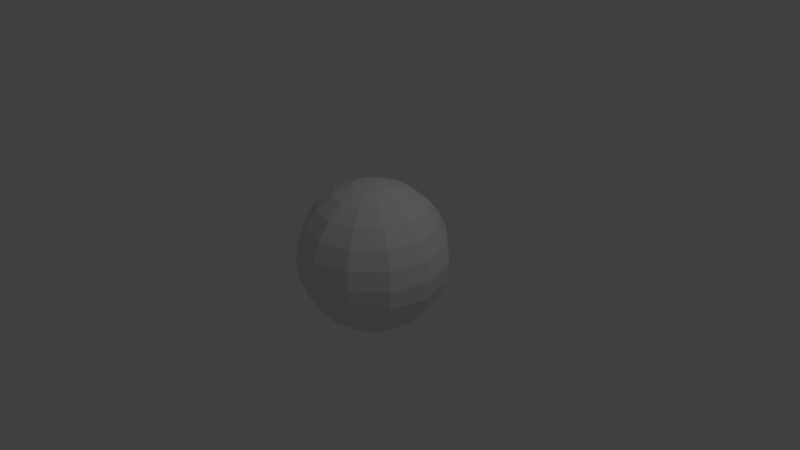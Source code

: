 # Source: skySphere_2.blend  (saved by Blender 2.66.0; exported with 4.5.12 LTS)
import bpy
from mathutils import Matrix  # noqa: F401  (used for matrix-valued properties, if any)

bpy.ops.wm.read_factory_settings(use_empty=True)
scene = bpy.context.scene
scene.name = 'Scene'

# ---- collections
col_collection_1 = bpy.data.collections.new('Collection 1'); scene.collection.children.link(col_collection_1)

# ---- world
world_world = bpy.data.worlds.new('World'); scene.world = world_world
world_world.color = (0.05088, 0.05088, 0.05088)
world_world.use_sun_shadow = False
world_world.sun_shadow_jitter_overblur = 0.0
world_world.cycles.sampling_method = 'MANUAL'
world_world.cycles.sample_map_resolution = 256

# ---- cameras
cam_camera = bpy.data.cameras.new('Camera')
cam_camera.clip_end = 100.0
cam_camera.lens = 35.0
cam_camera.sensor_width = 32.0
cam_camera.sensor_height = 18.0
cam_camera.ortho_scale = 7.314
cam_camera.dof.focus_distance = 0.0
cam_camera.dof.aperture_fstop = 128.0

# ---- lights
light_lamp = bpy.data.lights.new('Lamp', 'POINT')
light_lamp.transmission_factor = 0.0
light_lamp.cutoff_distance = 30.0
light_lamp.energy = 100.0
light_lamp.shadow_buffer_clip_start = 1.001
light_lamp.shadow_soft_size = 0.1
light_lamp.shadow_maximum_resolution = 0.006
light_lamp.use_absolute_resolution = True
light_lamp.cycles.use_multiple_importance_sampling = False

# ---- meshes
me_sphere = bpy.data.meshes.new('Sphere')
me_sphere.from_pydata([(-0.2588, 0.0, 0.9659), (-0.5, 0.0, 0.866), (-0.7071, 0.0, 0.7071), (-0.866, 0.0, 0.5), (-0.9659, 0.0, 0.2588), (-1.0, 0.0, 7.55e-08), (-0.9659, 0.0, -0.2588), (-0.866, 0.0, -0.5), (-0.7071, 0.0, -0.7071), (-0.5, 0.0, -0.866), (-0.2241, 0.1294, 0.9659), (-0.433, 0.25, 0.866), (-0.6124, 0.3536, 0.7071), (-0.75, 0.433, 0.5), (-0.8365, 0.483, 0.2588), (-0.866, 0.5, 1.192e-07), (-0.8365, 0.483, -0.2588), (-0.75, 0.433, -0.5), (-0.6124, 0.3536, -0.7071), (-0.433, 0.25, -0.866), (-0.2241, 0.1294, -0.9659), (-3.894e-07, 0.0, -1.0), (-0.1294, 0.2241, 0.9659), (-0.25, 0.433, 0.866), (-0.3536, 0.6124, 0.7071), (-0.433, 0.75, 0.5), (-0.483, 0.8365, 0.2588), (-0.5, 0.866, 1.192e-07), (-0.483, 0.8365, -0.2588), (-0.433, 0.75, -0.5), (-0.3536, 0.6124, -0.7071), (-0.25, 0.433, -0.866), (-0.1294, 0.2241, -0.9659), (-3.82e-07, 0.2588, 0.9659), (-3.745e-07, 0.5, 0.866), (-3.894e-07, 0.7071, 0.7071), (-3.596e-07, 0.866, 0.5), (-3.596e-07, 0.9659, 0.2588), (-3.894e-07, 1.0, 1.192e-07), (-3.894e-07, 0.9659, -0.2588), (-3.596e-07, 0.866, -0.5), (-3.596e-07, 0.7071, -0.7071), (-3.745e-07, 0.5, -0.866), (-3.894e-07, 0.2588, -0.9659), (-5.841e-07, -3.372e-07, 1.0), (0.1294, 0.2241, 0.9659), (0.25, 0.433, 0.866), (0.3536, 0.6124, 0.7071), (0.433, 0.75, 0.5), (0.483, 0.8365, 0.2588), (0.5, 0.866, 1.192e-07), (0.483, 0.8365, -0.2588), (0.433, 0.75, -0.5), (0.3536, 0.6124, -0.7071), (0.25, 0.433, -0.866), (0.1294, 0.2241, -0.9659), (0.2241, 0.1294, 0.9659), (0.433, 0.25, 0.866), (0.6124, 0.3536, 0.7071), (0.75, 0.433, 0.5), (0.8365, 0.483, 0.2588), (0.866, 0.5, 1.192e-07), (0.8365, 0.483, -0.2588), (0.75, 0.433, -0.5), (0.6124, 0.3536, -0.7071), (0.433, 0.25, -0.866), (0.2241, 0.1294, -0.9659), (0.2588, 0.0, 0.9659), (0.5, -4.47e-08, 0.866), (0.7071, 0.0, 0.7071), (0.866, -5.96e-08, 0.5), (0.9659, -5.96e-08, 0.2588), (1.0, -5.96e-08, 1.192e-07), (0.9659, 0.0, -0.2588), (0.866, -2.98e-08, -0.5), (0.7071, -5.96e-08, -0.7071), (0.5, -2.98e-08, -0.866), (0.2588, 0.0, -0.9659), (0.2241, -0.1294, 0.9659), (0.433, -0.25, 0.866), (0.6124, -0.3536, 0.7071), (0.75, -0.433, 0.5), (0.8365, -0.483, 0.2588), (0.866, -0.5, 1.192e-07), (0.8365, -0.483, -0.2588), (0.75, -0.433, -0.5), (0.6124, -0.3536, -0.7071), (0.433, -0.25, -0.866), (0.2241, -0.1294, -0.9659), (0.1294, -0.2241, 0.9659), (0.25, -0.433, 0.866), (0.3536, -0.6124, 0.7071), (0.433, -0.75, 0.5), (0.483, -0.8365, 0.2588), (0.5, -0.866, 1.192e-07), (0.483, -0.8365, -0.2588), (0.433, -0.75, -0.5), (0.3536, -0.6124, -0.7071), (0.25, -0.433, -0.866), (0.1294, -0.2241, -0.9659), (-3.894e-07, -0.2588, 0.9659), (-4.639e-07, -0.5, 0.866), (-3.894e-07, -0.7071, 0.7071), (-5.384e-07, -0.866, 0.5), (-5.086e-07, -0.9659, 0.2588), (-4.49e-07, -1.0, 1.192e-07), (-3.894e-07, -0.9659, -0.2588), (-4.49e-07, -0.866, -0.5), (-5.086e-07, -0.7071, -0.7071), (-4.639e-07, -0.5, -0.866), (-3.894e-07, -0.2588, -0.9659), (-0.1294, -0.2241, 0.9659), (-0.25, -0.433, 0.866), (-0.3536, -0.6124, 0.7071), (-0.433, -0.75, 0.5), (-0.483, -0.8365, 0.2588), (-0.5, -0.866, 1.192e-07), (-0.483, -0.8365, -0.2588), (-0.433, -0.75, -0.5), (-0.3536, -0.6124, -0.7071), (-0.25, -0.433, -0.866), (-0.1294, -0.2241, -0.9659), (-0.2241, -0.1294, 0.9659), (-0.433, -0.25, 0.866), (-0.6124, -0.3536, 0.7071), (-0.75, -0.433, 0.5), (-0.8365, -0.483, 0.2588), (-0.866, -0.5, 1.192e-07), (-0.8365, -0.483, -0.2588), (-0.75, -0.433, -0.5), (-0.6124, -0.3536, -0.7071), (-0.433, -0.25, -0.866), (-0.2241, -0.1294, -0.9659), (-0.2588, 0.0, -0.9659)], [], [(5, 15, 14, 4), (6, 16, 15, 5), (7, 17, 16, 6), (1, 11, 10, 0), (8, 18, 17, 7), (2, 12, 11, 1), (9, 19, 18, 8), (3, 13, 12, 2), (4, 14, 13, 3), (15, 27, 26, 14), (16, 28, 27, 15), (17, 29, 28, 16), (11, 23, 22, 10), (18, 30, 29, 17), (12, 24, 23, 11), (19, 31, 30, 18), (13, 25, 24, 12), (20, 32, 31, 19), (14, 26, 25, 13), (27, 38, 37, 26), (28, 39, 38, 27), (29, 40, 39, 28), (23, 34, 33, 22), (30, 41, 40, 29), (24, 35, 34, 23), (31, 42, 41, 30), (25, 36, 35, 24), (32, 43, 42, 31), (26, 37, 36, 25), (43, 55, 54, 42), (37, 49, 48, 36), (38, 50, 49, 37), (39, 51, 50, 38), (40, 52, 51, 39), (34, 46, 45, 33), (41, 53, 52, 40), (35, 47, 46, 34), (42, 54, 53, 41), (36, 48, 47, 35), (55, 66, 65, 54), (49, 60, 59, 48), (50, 61, 60, 49), (51, 62, 61, 50), (52, 63, 62, 51), (46, 57, 56, 45), (53, 64, 63, 52), (47, 58, 57, 46), (54, 65, 64, 53), (48, 59, 58, 47), (66, 77, 76, 65), (60, 71, 70, 59), (61, 72, 71, 60), (62, 73, 72, 61), (63, 74, 73, 62), (57, 68, 67, 56), (64, 75, 74, 63), (58, 69, 68, 57), (65, 76, 75, 64), (59, 70, 69, 58), (76, 87, 86, 75), (70, 81, 80, 69), (77, 88, 87, 76), (71, 82, 81, 70), (72, 83, 82, 71), (73, 84, 83, 72), (74, 85, 84, 73), (68, 79, 78, 67), (75, 86, 85, 74), (69, 80, 79, 68), (87, 98, 97, 86), (81, 92, 91, 80), (88, 99, 98, 87), (82, 93, 92, 81), (83, 94, 93, 82), (84, 95, 94, 83), (85, 96, 95, 84), (79, 90, 89, 78), (86, 97, 96, 85), (80, 91, 90, 79), (98, 109, 108, 97), (92, 103, 102, 91), (99, 110, 109, 98), (93, 104, 103, 92), (94, 105, 104, 93), (95, 106, 105, 94), (96, 107, 106, 95), (90, 101, 100, 89), (97, 108, 107, 96), (91, 102, 101, 90), (108, 119, 118, 107), (102, 113, 112, 101), (109, 120, 119, 108), (103, 114, 113, 102), (110, 121, 120, 109), (104, 115, 114, 103), (105, 116, 115, 104), (106, 117, 116, 105), (107, 118, 117, 106), (101, 112, 111, 100), (119, 130, 129, 118), (113, 124, 123, 112), (120, 131, 130, 119), (114, 125, 124, 113), (121, 132, 131, 120), (115, 126, 125, 114), (116, 127, 126, 115), (117, 128, 127, 116), (118, 129, 128, 117), (112, 123, 122, 111), (21, 20, 133), (0, 10, 44), (133, 20, 19, 9), (21, 32, 20), (10, 22, 44), (21, 43, 32), (22, 33, 44), (21, 55, 43), (33, 45, 44), (21, 66, 55), (45, 56, 44), (21, 77, 66), (56, 67, 44), (21, 88, 77), (67, 78, 44), (21, 99, 88), (78, 89, 44), (21, 110, 99), (89, 100, 44), (21, 121, 110), (100, 111, 44), (21, 132, 121), (111, 122, 44), (130, 8, 7, 129), (124, 2, 1, 123), (131, 9, 8, 130), (125, 3, 2, 124), (132, 133, 9, 131), (126, 4, 3, 125), (21, 133, 132), (127, 5, 4, 126), (128, 6, 5, 127), (122, 0, 44), (129, 7, 6, 128), (123, 1, 0, 122)])
_uv = me_sphere.uv_layers.new(name='UVMap')
_uv.uv.foreach_set('vector', [0.9786, 0.6971, 0.8829, 0.6567, 0.8613, 0.7323, 0.9738, 0.7802, 0.9818, 0.614, 0.8994, 0.5792, 0.8829, 0.6567, 0.9786, 0.6971, 0.9845, 0.5308, 0.914, 0.5011, 0.8994, 0.5792, 0.9818, 0.614, 0.5734, 0.9637, 0.6625, 0.8888, 0.5573, 0.8614, 0.5107, 0.8843, 0.987, 0.4476, 0.9285, 0.4229, 0.914, 0.5011, 0.9845, 0.5308, 0.9303, 0.9442, 0.7688, 0.8627, 0.6625, 0.8888, 0.5734, 0.9637, 0.9898, 0.3645, 0.945, 0.3454, 0.9285, 0.4229, 0.987, 0.4476, 0.9645, 0.8629, 0.8284, 0.8035, 0.7688, 0.8627, 0.9303, 0.9442, 0.9738, 0.7802, 0.8613, 0.7323, 0.8284, 0.8035, 0.9645, 0.8629, 0.8829, 0.6567, 0.8042, 0.5766, 0.7789, 0.6451, 0.8613, 0.7323, 0.8994, 0.5792, 0.8269, 0.5063, 0.8042, 0.5766, 0.8829, 0.6567, 0.914, 0.5011, 0.8493, 0.436, 0.8269, 0.5063, 0.8994, 0.5792, 0.6625, 0.8888, 0.6469, 0.8074, 0.5718, 0.821, 0.5573, 0.8614, 0.9285, 0.4229, 0.8739, 0.367, 0.8493, 0.436, 0.914, 0.5011, 0.7688, 0.8627, 0.7059, 0.7664, 0.6469, 0.8074, 0.6625, 0.8888, 0.945, 0.3454, 0.9037, 0.3014, 0.8739, 0.367, 0.9285, 0.4229, 0.8284, 0.8035, 0.7478, 0.7098, 0.7059, 0.7664, 0.7688, 0.8627, 0.9663, 0.2697, 0.9432, 0.2429, 0.9037, 0.3014, 0.945, 0.3454, 0.8613, 0.7323, 0.7789, 0.6451, 0.7478, 0.7098, 0.8284, 0.8035, 0.8042, 0.5766, 0.7354, 0.4809, 0.7111, 0.5486, 0.7789, 0.6451, 0.8269, 0.5063, 0.7604, 0.4136, 0.7354, 0.4809, 0.8042, 0.5766, 0.8493, 0.436, 0.7884, 0.3486, 0.7604, 0.4136, 0.8269, 0.5063, 0.6469, 0.8074, 0.6162, 0.7351, 0.5647, 0.7792, 0.5718, 0.821, 0.8739, 0.367, 0.8229, 0.2885, 0.7884, 0.3486, 0.8493, 0.436, 0.7059, 0.7664, 0.6547, 0.6785, 0.6162, 0.7351, 0.6469, 0.8074, 0.9037, 0.3014, 0.8682, 0.238, 0.8229, 0.2885, 0.8739, 0.367, 0.7478, 0.7098, 0.6851, 0.6152, 0.6547, 0.6785, 0.7059, 0.7664, 0.9432, 0.2429, 0.9282, 0.2049, 0.8682, 0.238, 0.9037, 0.3014, 0.7789, 0.6451, 0.7111, 0.5486, 0.6851, 0.6152, 0.7478, 0.7098, 0.9282, 0.2049, 0.928, 0.1622, 0.8416, 0.1613, 0.8682, 0.238, 0.7111, 0.5486, 0.6432, 0.4616, 0.6234, 0.535, 0.6851, 0.6152, 0.7354, 0.4809, 0.6642, 0.3888, 0.6432, 0.4616, 0.7111, 0.5486, 0.7604, 0.4136, 0.6889, 0.3181, 0.6642, 0.3888, 0.7354, 0.4809, 0.7884, 0.3486, 0.7216, 0.2521, 0.6889, 0.3181, 0.7604, 0.4136, 0.6162, 0.7351, 0.5781, 0.6786, 0.5459, 0.745, 0.5647, 0.7792, 0.8229, 0.2885, 0.7697, 0.1961, 0.7216, 0.2521, 0.7884, 0.3486, 0.6547, 0.6785, 0.6026, 0.6078, 0.5781, 0.6786, 0.6162, 0.7351, 0.8682, 0.238, 0.8416, 0.1613, 0.7697, 0.1961, 0.8229, 0.2885, 0.6851, 0.6152, 0.6234, 0.535, 0.6026, 0.6078, 0.6547, 0.6785, 0.928, 0.1622, 0.9547, 0.1263, 0.8416, 0.07865, 0.8416, 0.1613, 0.6432, 0.4616, 0.5667, 0.4016, 0.5564, 0.4824, 0.6234, 0.535, 0.6642, 0.3888, 0.5789, 0.3212, 0.5667, 0.4016, 0.6432, 0.4616, 0.6889, 0.3181, 0.5957, 0.242, 0.5789, 0.3212, 0.6642, 0.3888, 0.7216, 0.2521, 0.6245, 0.1658, 0.5957, 0.242, 0.6889, 0.3181, 0.5781, 0.6786, 0.5352, 0.6439, 0.5209, 0.7238, 0.5459, 0.745, 0.7697, 0.1961, 0.6901, 0.1002, 0.6245, 0.1658, 0.7216, 0.2521, 0.6026, 0.6078, 0.5463, 0.5633, 0.5352, 0.6439, 0.5781, 0.6786, 0.8416, 0.1613, 0.8416, 0.07865, 0.6901, 0.1002, 0.7697, 0.1961, 0.6234, 0.535, 0.5564, 0.4824, 0.5463, 0.5633, 0.6026, 0.6078, 0.9547, 0.1263, 1.011, 0.1157, 1.073, 0.0363, 0.8416, 0.07865, 0.5667, 0.4016, 0.4818, 0.386, 0.4845, 0.4692, 0.5564, 0.4824, 0.5789, 0.3212, 0.4786, 0.3029, 0.4818, 0.386, 0.5667, 0.4016, 0.5957, 0.242, 0.4738, 0.2198, 0.4786, 0.3029, 0.5789, 0.3212, 0.6245, 0.1658, 0.4645, 0.1371, 0.4738, 0.2198, 0.5957, 0.242, 0.5352, 0.6439, 0.4898, 0.6355, 0.4933, 0.7187, 0.5209, 0.7238, 0.6901, 0.1002, 0.4303, 0.05581, 0.4645, 0.1371, 0.6245, 0.1658, 0.5463, 0.5633, 0.487, 0.5524, 0.4898, 0.6355, 0.5352, 0.6439, 0.8416, 0.07865, 1.073, 0.0363, 0.4303, 0.05581, 0.6901, 0.1002, 0.5564, 0.4824, 0.4845, 0.4692, 0.487, 0.5524, 0.5463, 0.5633, 0.0734, 0.0363, 0.1625, 0.1112, 0.2688, 0.1373, 0.4303, 0.05581, 0.4845, 0.4692, 0.414, 0.4989, 0.4285, 0.5771, 0.487, 0.5524, 0.01067, 0.1157, 0.05735, 0.1386, 0.1625, 0.1112, 0.0734, 0.0363, 0.4818, 0.386, 0.3994, 0.4208, 0.414, 0.4989, 0.4845, 0.4692, 0.4786, 0.3029, 0.3829, 0.3433, 0.3994, 0.4208, 0.4818, 0.386, 0.4738, 0.2198, 0.3613, 0.2677, 0.3829, 0.3433, 0.4786, 0.3029, 0.4645, 0.1371, 0.3284, 0.1965, 0.3613, 0.2677, 0.4738, 0.2198, 0.4898, 0.6355, 0.445, 0.6546, 0.4663, 0.7303, 0.4933, 0.7187, 0.4303, 0.05581, 0.2688, 0.1373, 0.3284, 0.1965, 0.4645, 0.1371, 0.487, 0.5524, 0.4285, 0.5771, 0.445, 0.6546, 0.4898, 0.6355, 0.1625, 0.1112, 0.1469, 0.1926, 0.2059, 0.2336, 0.2688, 0.1373, 0.414, 0.4989, 0.3493, 0.564, 0.3739, 0.633, 0.4285, 0.5771, 0.05735, 0.1386, 0.07183, 0.179, 0.1469, 0.1926, 0.1625, 0.1112, 0.3994, 0.4208, 0.3269, 0.4937, 0.3493, 0.564, 0.414, 0.4989, 0.3829, 0.3433, 0.3042, 0.4234, 0.3269, 0.4937, 0.3994, 0.4208, 0.3613, 0.2677, 0.2789, 0.3549, 0.3042, 0.4234, 0.3829, 0.3433, 0.3284, 0.1965, 0.2478, 0.2902, 0.2789, 0.3549, 0.3613, 0.2677, 0.445, 0.6546, 0.4037, 0.6986, 0.4432, 0.7571, 0.4663, 0.7303, 0.2688, 0.1373, 0.2059, 0.2336, 0.2478, 0.2902, 0.3284, 0.1965, 0.4285, 0.5771, 0.3739, 0.633, 0.4037, 0.6986, 0.445, 0.6546, 0.1469, 0.1926, 0.1162, 0.2649, 0.1547, 0.3215, 0.2059, 0.2336, 0.3493, 0.564, 0.2884, 0.6514, 0.3229, 0.7115, 0.3739, 0.633, 0.07183, 0.179, 0.0647, 0.2208, 0.1162, 0.2649, 0.1469, 0.1926, 0.3269, 0.4937, 0.2604, 0.5864, 0.2884, 0.6514, 0.3493, 0.564, 0.3042, 0.4234, 0.2354, 0.5191, 0.2604, 0.5864, 0.3269, 0.4937, 0.2789, 0.3549, 0.2111, 0.4514, 0.2354, 0.5191, 0.3042, 0.4234, 0.2478, 0.2902, 0.1851, 0.3848, 0.2111, 0.4514, 0.2789, 0.3549, 0.4037, 0.6986, 0.3682, 0.762, 0.4282, 0.7951, 0.4432, 0.7571, 0.2059, 0.2336, 0.1547, 0.3215, 0.1851, 0.3848, 0.2478, 0.2902, 0.3739, 0.633, 0.3229, 0.7115, 0.3682, 0.762, 0.4037, 0.6986, 0.1547, 0.3215, 0.1026, 0.3922, 0.1234, 0.465, 0.1851, 0.3848, 0.3229, 0.7115, 0.2697, 0.8039, 0.3416, 0.8387, 0.3682, 0.762, 0.1162, 0.2649, 0.07813, 0.3214, 0.1026, 0.3922, 0.1547, 0.3215, 0.2884, 0.6514, 0.2216, 0.7479, 0.2697, 0.8039, 0.3229, 0.7115, 0.0647, 0.2208, 0.04589, 0.255, 0.07813, 0.3214, 0.1162, 0.2649, 0.2604, 0.5864, 0.1889, 0.6819, 0.2216, 0.7479, 0.2884, 0.6514, 0.2354, 0.5191, 0.1642, 0.6112, 0.1889, 0.6819, 0.2604, 0.5864, 0.2111, 0.4514, 0.1432, 0.5384, 0.1642, 0.6112, 0.2354, 0.5191, 0.1851, 0.3848, 0.1234, 0.465, 0.1432, 0.5384, 0.2111, 0.4514, 0.3682, 0.762, 0.3416, 0.8387, 0.428, 0.8378, 0.4282, 0.7951, 0.1026, 0.3922, 0.04632, 0.4367, 0.05635, 0.5176, 0.1234, 0.465, 0.2697, 0.8039, 0.1901, 0.8998, 0.3416, 0.9214, 0.3416, 0.8387, 0.07813, 0.3214, 0.03518, 0.3561, 0.04632, 0.4367, 0.1026, 0.3922, 0.2216, 0.7479, 0.1245, 0.8342, 0.1901, 0.8998, 0.2697, 0.8039, 0.04589, 0.255, 0.02086, 0.2762, 0.03518, 0.3561, 0.07813, 0.3214, 0.1889, 0.6819, 0.09573, 0.758, 0.1245, 0.8342, 0.2216, 0.7479, 0.1642, 0.6112, 0.07887, 0.6788, 0.09573, 0.758, 0.1889, 0.6819, 0.1432, 0.5384, 0.06668, 0.5984, 0.07887, 0.6788, 0.1642, 0.6112, 0.1234, 0.465, 0.05635, 0.5176, 0.06668, 0.5984, 0.1432, 0.5384, 0.3416, 0.8387, 0.3416, 0.9214, 0.4547, 0.8737, 0.428, 0.8378, 0.9987, 0.1983, 0.9663, 0.2697, 0.9933, 0.2813, 0.5107, 0.8843, 0.5573, 0.8614, 0.4987, 0.8017, 0.9933, 0.2813, 0.9663, 0.2697, 0.945, 0.3454, 0.9898, 0.3645, 0.9987, 0.1983, 0.9432, 0.2429, 0.9663, 0.2697, 0.5573, 0.8614, 0.5718, 0.821, 0.4987, 0.8017, 0.9987, 0.1983, 0.9282, 0.2049, 0.9432, 0.2429, 0.5718, 0.821, 0.5647, 0.7792, 0.4987, 0.8017, 0.9987, 0.1983, 0.928, 0.1622, 0.9282, 0.2049, 0.5647, 0.7792, 0.5459, 0.745, 0.4987, 0.8017, 0.9987, 0.1983, 0.9547, 0.1263, 0.928, 0.1622, 0.5459, 0.745, 0.5209, 0.7238, 0.4987, 0.8017, 0.9987, 0.1983, 1.011, 0.1157, 0.9547, 0.1263, 0.5209, 0.7238, 0.4933, 0.7187, 0.4987, 0.8017, 0.9987, 0.1983, 1.057, 0.1386, 1.011, 0.1157, 0.4933, 0.7187, 0.4663, 0.7303, 0.4987, 0.8017, 0.9987, 0.1983, 1.072, 0.179, 1.057, 0.1386, 0.4663, 0.7303, 0.4432, 0.7571, 0.4987, 0.8017, 0.9987, 0.1983, 1.065, 0.2208, 1.072, 0.179, 0.4432, 0.7571, 0.4282, 0.7951, 0.4987, 0.8017, 0.9987, 0.1983, 1.046, 0.255, 1.065, 0.2208, 0.4282, 0.7951, 0.428, 0.8378, 0.4987, 0.8017, 0.9987, 0.1983, 1.021, 0.2762, 1.046, 0.255, 0.428, 0.8378, 0.4547, 0.8737, 0.4987, 0.8017, 1.046, 0.4367, 0.987, 0.4476, 0.9845, 0.5308, 1.056, 0.5176, 1.19, 0.8998, 0.9303, 0.9442, 0.5734, 0.9637, 1.342, 0.9214, 1.035, 0.3561, 0.9898, 0.3645, 0.987, 0.4476, 1.046, 0.4367, 1.125, 0.8342, 0.9645, 0.8629, 0.9303, 0.9442, 1.19, 0.8998, 1.021, 0.2762, 0.9933, 0.2813, 0.9898, 0.3645, 1.035, 0.3561, 1.096, 0.758, 0.9738, 0.7802, 0.9645, 0.8629, 1.125, 0.8342, 0.9987, 0.1983, 0.9933, 0.2813, 1.021, 0.2762, 1.079, 0.6788, 0.9786, 0.6971, 0.9738, 0.7802, 1.096, 0.758, 1.067, 0.5984, 0.9818, 0.614, 0.9786, 0.6971, 1.079, 0.6788, 0.4547, 0.8737, 0.5107, 0.8843, 0.4987, 0.8017, 1.056, 0.5176, 0.9845, 0.5308, 0.9818, 0.614, 1.067, 0.5984, 0.3416, 0.9214, 0.5734, 0.9637, 0.5107, 0.8843, 0.4547, 0.8737])
me_sphere.use_remesh_preserve_volume = False
me_sphere.use_remesh_preserve_attributes = False
me_sphere.use_mirror_vertex_groups = False
me_sphere.update()

# ---- objects
ob_sphere = bpy.data.objects.new('Sphere', me_sphere)
ob_lamp = bpy.data.objects.new('Lamp', light_lamp)
ob_camera = bpy.data.objects.new('Camera', cam_camera)

# ---- transforms, parenting, visibility, modifiers, constraints
ob_sphere.location = (0.0, 0.0, 0.0)
ob_sphere.lineart.crease_threshold = 0.0
ob_lamp.location = (4.076, 1.005, 5.904)
ob_lamp.rotation_euler = (0.6503, 0.05522, 1.866)
ob_lamp.lock_rotations_4d = False
ob_lamp.empty_display_type = 'ARROWS'
ob_lamp.color = (0.0, 0.0, 0.0, 0.0)
ob_lamp.lineart.crease_threshold = 0.0
ob_camera.location = (7.481, -6.508, 5.344)
ob_camera.rotation_euler = (1.109, 0.01082, 0.8149)
ob_camera.lock_rotations_4d = False
ob_camera.empty_display_type = 'ARROWS'
ob_camera.color = (0.0, 0.0, 0.0, 0.0)
ob_camera.display_type = 'WIRE'
ob_camera.lineart.crease_threshold = 0.0

# ---- collection membership
col_collection_1.objects.link(ob_sphere)
col_collection_1.objects.link(ob_lamp)
col_collection_1.objects.link(ob_camera)

# ---- scene / render settings (as saved in the file)
scene.camera = ob_camera
scene.frame_start = 1; scene.frame_end = 250; scene.frame_set(1)
scene.render.engine = 'BLENDER_EEVEE_NEXT'
scene.render.image_settings.color_mode = 'RGB'
scene.render.image_settings.compression = 90
scene.render.resolution_percentage = 50
scene.render.dither_intensity = 0.0
scene.render.bake_margin = 2
scene.cycles.use_denoising = False
scene.cycles.samples = 10
scene.cycles.sampling_pattern = 'TABULATED_SOBOL'
scene.cycles.light_sampling_threshold = 0.0
scene.cycles.use_adaptive_sampling = False
scene.cycles.use_light_tree = False
scene.cycles.blur_glossy = 0.0
scene.cycles.volume_bounces = 1
scene.cycles.pixel_filter_type = 'GAUSSIAN'
scene.cycles.sample_clamp_indirect = 0.0
scene.view_settings.view_transform = 'Standard'
bpy.context.view_layer.update()
